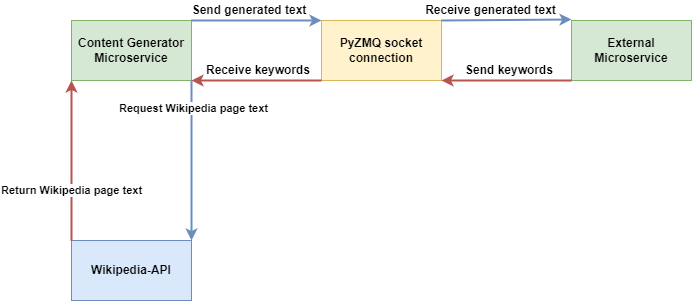

The diagram above was exported from draw.io. Its source (the exported page's mxGraphModel, read from the mxfile embedded in the PNG):
<mxGraphModel dx="1038" dy="547" grid="0" gridSize="10" guides="1" tooltips="1" connect="1" arrows="1" fold="1" page="1" pageScale="1" pageWidth="850" pageHeight="1100" math="0" shadow="0">
  <root>
    <mxCell id="0" />
    <mxCell id="1" parent="0" />
    <mxCell id="L_hidjUw1NZGAaa7aMuO-1" value="Content Generator Microservice" style="rounded=0;whiteSpace=wrap;html=1;fontStyle=1;fillColor=#d5e8d4;strokeColor=#82b366;" parent="1" vertex="1">
      <mxGeometry x="160" y="120" width="120" height="60" as="geometry" />
    </mxCell>
    <mxCell id="L_hidjUw1NZGAaa7aMuO-2" value="External Microservice" style="rounded=0;whiteSpace=wrap;html=1;fillColor=#d5e8d4;strokeColor=#82b366;fontStyle=1" parent="1" vertex="1">
      <mxGeometry x="660" y="120" width="120" height="60" as="geometry" />
    </mxCell>
    <mxCell id="L_hidjUw1NZGAaa7aMuO-4" value="Wikipedia-API" style="rounded=0;whiteSpace=wrap;html=1;fillColor=#dae8fc;strokeColor=#6c8ebf;fontStyle=1" parent="1" vertex="1">
      <mxGeometry x="160" y="340" width="120" height="60" as="geometry" />
    </mxCell>
    <mxCell id="L_hidjUw1NZGAaa7aMuO-5" value="" style="endArrow=classic;html=1;exitX=0;exitY=0;exitDx=0;exitDy=0;entryX=0;entryY=1;entryDx=0;entryDy=0;fillColor=#f8cecc;strokeColor=#b85450;strokeWidth=2;" parent="1" source="L_hidjUw1NZGAaa7aMuO-4" target="L_hidjUw1NZGAaa7aMuO-1" edge="1">
      <mxGeometry width="50" height="50" relative="1" as="geometry">
        <mxPoint x="180" y="310" as="sourcePoint" />
        <mxPoint x="183" y="190" as="targetPoint" />
      </mxGeometry>
    </mxCell>
    <mxCell id="L_hidjUw1NZGAaa7aMuO-8" value="Return Wikipedia page text" style="edgeLabel;html=1;align=center;verticalAlign=middle;resizable=0;points=[];fontStyle=1" parent="L_hidjUw1NZGAaa7aMuO-5" vertex="1" connectable="0">
      <mxGeometry x="-0.3675" y="1" relative="1" as="geometry">
        <mxPoint as="offset" />
      </mxGeometry>
    </mxCell>
    <mxCell id="L_hidjUw1NZGAaa7aMuO-9" value="" style="endArrow=classic;html=1;exitX=1;exitY=1;exitDx=0;exitDy=0;entryX=1;entryY=0;entryDx=0;entryDy=0;fillColor=#dae8fc;strokeColor=#6c8ebf;strokeWidth=2;" parent="1" source="L_hidjUw1NZGAaa7aMuO-1" target="L_hidjUw1NZGAaa7aMuO-4" edge="1">
      <mxGeometry width="50" height="50" relative="1" as="geometry">
        <mxPoint x="400" y="310" as="sourcePoint" />
        <mxPoint x="450" y="260" as="targetPoint" />
      </mxGeometry>
    </mxCell>
    <mxCell id="L_hidjUw1NZGAaa7aMuO-10" value="Request Wikipedia page text" style="edgeLabel;html=1;align=center;verticalAlign=middle;resizable=0;points=[];fontStyle=1" parent="L_hidjUw1NZGAaa7aMuO-9" vertex="1" connectable="0">
      <mxGeometry x="-0.6575" y="1" relative="1" as="geometry">
        <mxPoint as="offset" />
      </mxGeometry>
    </mxCell>
    <mxCell id="L_hidjUw1NZGAaa7aMuO-13" value="PyZMQ socket connection" style="rounded=0;whiteSpace=wrap;html=1;fillColor=#fff2cc;strokeColor=#d6b656;fontStyle=1" parent="1" vertex="1">
      <mxGeometry x="410" y="120" width="120" height="60" as="geometry" />
    </mxCell>
    <mxCell id="L_hidjUw1NZGAaa7aMuO-14" value="" style="endArrow=classic;html=1;exitX=1;exitY=0;exitDx=0;exitDy=0;entryX=0;entryY=0;entryDx=0;entryDy=0;fillColor=#dae8fc;strokeColor=#6c8ebf;strokeWidth=2;" parent="1" source="L_hidjUw1NZGAaa7aMuO-1" target="L_hidjUw1NZGAaa7aMuO-13" edge="1">
      <mxGeometry width="50" height="50" relative="1" as="geometry">
        <mxPoint x="400" y="310" as="sourcePoint" />
        <mxPoint x="450" y="260" as="targetPoint" />
      </mxGeometry>
    </mxCell>
    <mxCell id="L_hidjUw1NZGAaa7aMuO-16" value="" style="endArrow=classic;html=1;exitX=1;exitY=0;exitDx=0;exitDy=0;strokeWidth=2;fillColor=#dae8fc;strokeColor=#6c8ebf;" parent="1" source="L_hidjUw1NZGAaa7aMuO-13" edge="1">
      <mxGeometry width="50" height="50" relative="1" as="geometry">
        <mxPoint x="540" y="119" as="sourcePoint" />
        <mxPoint x="660" y="119" as="targetPoint" />
      </mxGeometry>
    </mxCell>
    <mxCell id="L_hidjUw1NZGAaa7aMuO-17" value="" style="endArrow=classic;html=1;entryX=1;entryY=1;entryDx=0;entryDy=0;exitX=0;exitY=1;exitDx=0;exitDy=0;strokeWidth=2;fillColor=#f8cecc;strokeColor=#b85450;" parent="1" source="L_hidjUw1NZGAaa7aMuO-13" target="L_hidjUw1NZGAaa7aMuO-1" edge="1">
      <mxGeometry width="50" height="50" relative="1" as="geometry">
        <mxPoint x="400" y="310" as="sourcePoint" />
        <mxPoint x="450" y="260" as="targetPoint" />
      </mxGeometry>
    </mxCell>
    <mxCell id="L_hidjUw1NZGAaa7aMuO-18" value="" style="endArrow=classic;html=1;entryX=1;entryY=1;entryDx=0;entryDy=0;exitX=0;exitY=1;exitDx=0;exitDy=0;fillColor=#f8cecc;strokeColor=#b85450;strokeWidth=2;" parent="1" source="L_hidjUw1NZGAaa7aMuO-2" target="L_hidjUw1NZGAaa7aMuO-13" edge="1">
      <mxGeometry width="50" height="50" relative="1" as="geometry">
        <mxPoint x="650" y="210" as="sourcePoint" />
        <mxPoint x="520" y="210" as="targetPoint" />
      </mxGeometry>
    </mxCell>
    <mxCell id="L_hidjUw1NZGAaa7aMuO-21" value="Send generated text" style="text;html=1;strokeColor=none;fillColor=none;align=center;verticalAlign=middle;whiteSpace=wrap;rounded=0;fontStyle=1" parent="1" vertex="1">
      <mxGeometry x="273" y="100" width="130" height="20" as="geometry" />
    </mxCell>
    <mxCell id="L_hidjUw1NZGAaa7aMuO-22" value="Receive keywords" style="text;html=1;strokeColor=none;fillColor=none;align=center;verticalAlign=middle;whiteSpace=wrap;rounded=0;fontStyle=1" parent="1" vertex="1">
      <mxGeometry x="282" y="160" width="130" height="20" as="geometry" />
    </mxCell>
    <mxCell id="L_hidjUw1NZGAaa7aMuO-25" value="Receive generated text" style="text;html=1;strokeColor=none;fillColor=none;align=center;verticalAlign=middle;whiteSpace=wrap;rounded=0;fontStyle=1" parent="1" vertex="1">
      <mxGeometry x="511" y="100" width="137" height="20" as="geometry" />
    </mxCell>
    <mxCell id="L_hidjUw1NZGAaa7aMuO-27" value="Send keywords" style="text;html=1;strokeColor=none;fillColor=none;align=center;verticalAlign=middle;whiteSpace=wrap;rounded=0;fontStyle=1" parent="1" vertex="1">
      <mxGeometry x="533" y="160" width="130" height="20" as="geometry" />
    </mxCell>
  </root>
</mxGraphModel>